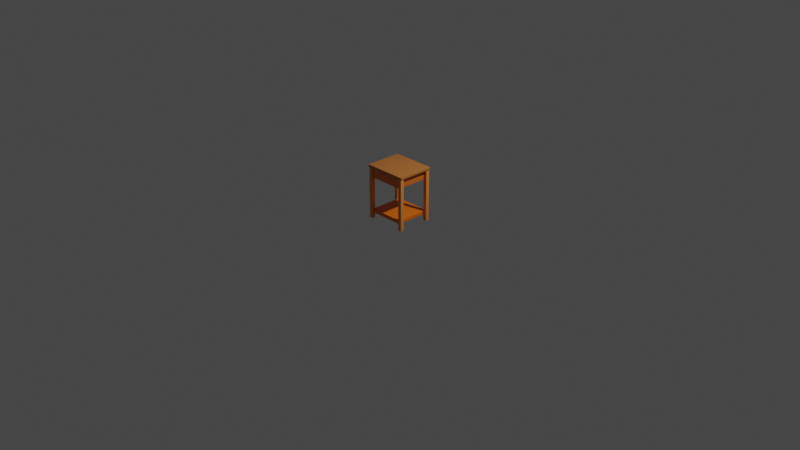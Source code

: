 # Source: CruzTableAssignment7.blend  (saved by Blender 3.5.10; exported with 4.5.12 LTS)
import bpy
from mathutils import Matrix  # noqa: F401  (used for matrix-valued properties, if any)

bpy.ops.wm.read_factory_settings(use_empty=True)
scene = bpy.context.scene
scene.name = 'Scene'

# ---- collections
col_collection = bpy.data.collections.new('Collection'); scene.collection.children.link(col_collection)

# ---- materials (node trees are filled in below, after node groups)
mat_cruz_tabletopmatte_001 = bpy.data.materials.new('Cruz_TableTopMatte.001')
mat_cruz_tabletopmatte_001.use_transparent_shadow = False
mat_cruz_tableleg_matte_001 = bpy.data.materials.new('Cruz_TableLeg_Matte.001')
mat_cruz_tableleg_matte_001.use_transparent_shadow = False
mat_cruz_tablebottom_matte_001 = bpy.data.materials.new('Cruz_TableBottom_Matte.001')
mat_cruz_tablebottom_matte_001.use_transparent_shadow = False
mat_cruz_drawer_matte_001 = bpy.data.materials.new('Cruz_Drawer_Matte.001')
mat_cruz_drawer_matte_001.use_transparent_shadow = False
mat_cruz_drawerknob_matte_001 = bpy.data.materials.new('Cruz_DrawerKnob_Matte.001')
mat_cruz_drawerknob_matte_001.use_transparent_shadow = False

# ---- material node trees
mat_cruz_tabletopmatte_001.use_nodes = True; mat_cruz_tabletopmatte_001.node_tree.nodes.clear()
_N = mat_cruz_tabletopmatte_001.node_tree.nodes; _L = mat_cruz_tabletopmatte_001.node_tree.links
n0 = _N.new('ShaderNodeBsdfPrincipled'); n0.name = 'Principled BSDF'; n0.location = (10, 300)
n0.distribution = 'GGX'
n0.subsurface_method = 'RANDOM_WALK_SKIN'
n0.inputs[0].default_value = (0.5277, 0.1807, 0.04082, 1.0)
n0.inputs[3].default_value = 1.45
n0.inputs[27].default_value = (0.0, 0.0, 0.0, 1.0)
n0.inputs[28].default_value = 1.0
n1 = _N.new('ShaderNodeOutputMaterial'); n1.name = 'Material Output'; n1.location = (300, 300)
_L.new(n0.outputs[0], n1.inputs[0])
n1.is_active_output = True
mat_cruz_tableleg_matte_001.use_nodes = True; mat_cruz_tableleg_matte_001.node_tree.nodes.clear()
_N = mat_cruz_tableleg_matte_001.node_tree.nodes; _L = mat_cruz_tableleg_matte_001.node_tree.links
n0 = _N.new('ShaderNodeBsdfPrincipled'); n0.name = 'Principled BSDF'; n0.location = (10, 300)
n0.distribution = 'GGX'
n0.subsurface_method = 'RANDOM_WALK_SKIN'
n0.inputs[0].default_value = (0.8, 0.2656, 0.05181, 1.0)
n0.inputs[3].default_value = 1.45
n0.inputs[27].default_value = (0.0, 0.0, 0.0, 1.0)
n0.inputs[28].default_value = 1.0
n1 = _N.new('ShaderNodeOutputMaterial'); n1.name = 'Material Output'; n1.location = (300, 300)
_L.new(n0.outputs[0], n1.inputs[0])
n1.is_active_output = True
mat_cruz_tablebottom_matte_001.use_nodes = True; mat_cruz_tablebottom_matte_001.node_tree.nodes.clear()
_N = mat_cruz_tablebottom_matte_001.node_tree.nodes; _L = mat_cruz_tablebottom_matte_001.node_tree.links
n0 = _N.new('ShaderNodeBsdfPrincipled'); n0.name = 'Principled BSDF'; n0.location = (10, 300)
n0.distribution = 'GGX'
n0.subsurface_method = 'RANDOM_WALK_SKIN'
n0.inputs[0].default_value = (0.8, 0.1532, 0.001538, 1.0)
n0.inputs[3].default_value = 1.45
n0.inputs[27].default_value = (0.0, 0.0, 0.0, 1.0)
n0.inputs[28].default_value = 1.0
n1 = _N.new('ShaderNodeOutputMaterial'); n1.name = 'Material Output'; n1.location = (300, 300)
_L.new(n0.outputs[0], n1.inputs[0])
n1.is_active_output = True
mat_cruz_drawer_matte_001.use_nodes = True; mat_cruz_drawer_matte_001.node_tree.nodes.clear()
_N = mat_cruz_drawer_matte_001.node_tree.nodes; _L = mat_cruz_drawer_matte_001.node_tree.links
n0 = _N.new('ShaderNodeBsdfPrincipled'); n0.name = 'Principled BSDF'; n0.location = (10, 300)
n0.distribution = 'GGX'
n0.subsurface_method = 'RANDOM_WALK_SKIN'
n0.inputs[0].default_value = (0.8, 0.1777, 0.01943, 1.0)
n0.inputs[3].default_value = 1.45
n0.inputs[27].default_value = (0.0, 0.0, 0.0, 1.0)
n0.inputs[28].default_value = 1.0
n1 = _N.new('ShaderNodeOutputMaterial'); n1.name = 'Material Output'; n1.location = (300, 300)
_L.new(n0.outputs[0], n1.inputs[0])
n1.is_active_output = True
mat_cruz_drawerknob_matte_001.use_nodes = True; mat_cruz_drawerknob_matte_001.node_tree.nodes.clear()
_N = mat_cruz_drawerknob_matte_001.node_tree.nodes; _L = mat_cruz_drawerknob_matte_001.node_tree.links
n0 = _N.new('ShaderNodeBsdfPrincipled'); n0.name = 'Principled BSDF'; n0.location = (10, 300)
n0.distribution = 'GGX'
n0.subsurface_method = 'RANDOM_WALK_SKIN'
n0.inputs[0].default_value = (0.8, 0.1313, 0.01237, 1.0)
n0.inputs[3].default_value = 1.45
n0.inputs[27].default_value = (0.0, 0.0, 0.0, 1.0)
n0.inputs[28].default_value = 1.0
n1 = _N.new('ShaderNodeOutputMaterial'); n1.name = 'Material Output'; n1.location = (300, 300)
_L.new(n0.outputs[0], n1.inputs[0])
n1.is_active_output = True

# ---- world
world_world = bpy.data.worlds.new('World'); scene.world = world_world
world_world.use_nodes = True; world_world.node_tree.nodes.clear()
_N = world_world.node_tree.nodes; _L = world_world.node_tree.links
n0 = _N.new('ShaderNodeOutputWorld'); n0.name = 'World Output'; n0.location = (300, 300)
n1 = _N.new('ShaderNodeBackground'); n1.name = 'Background'; n1.location = (10, 300)
n1.inputs[0].default_value = (0.05088, 0.05088, 0.05088, 1.0)
_L.new(n1.outputs[0], n0.inputs[0])
n0.is_active_output = True
world_world.color = (0.05088, 0.05088, 0.05088)
world_world.use_sun_shadow = False
world_world.sun_shadow_jitter_overblur = 0.0

# ---- cameras
cam_camera = bpy.data.cameras.new('Camera')
cam_camera.clip_end = 100.0
cam_camera.ortho_scale = 7.314

# ---- lights
light_light = bpy.data.lights.new('Light', 'POINT')
light_light.transmission_factor = 0.0
light_light.energy = 1000.0
light_light.shadow_soft_size = 0.1
light_light.shadow_maximum_resolution = 0.006
light_light.use_absolute_resolution = True

# ---- meshes
me_cube_001 = bpy.data.meshes.new('Cube.001')
me_cube_001.from_pydata([(-0.2349, -0.1968, -0.0254), (-0.2349, -0.1968, -2.235e-08), (-0.2349, 0.1968, -0.0254), (-0.2349, 0.1968, -2.235e-08), (0.2349, -0.1968, -0.0254), (0.2349, -0.1968, -2.235e-08), (0.2349, 0.1968, -0.0254), (0.2349, 0.1968, -2.235e-08)], [], [(0, 1, 3, 2), (2, 3, 7, 6), (6, 7, 5, 4), (4, 5, 1, 0), (2, 6, 4, 0), (7, 3, 1, 5)])
me_cube_001.polygons.foreach_set('use_smooth', [True] * 6)
_uv = me_cube_001.uv_layers.new(name='UVMap')
_uv.uv.foreach_set('vector', [0.375, 0.0, 0.625, 0.0, 0.625, 0.25, 0.375, 0.25, 0.375, 0.25, 0.625, 0.25, 0.625, 0.5, 0.375, 0.5, 0.375, 0.5, 0.625, 0.5, 0.625, 0.75, 0.375, 0.75, 0.375, 0.75, 0.625, 0.75, 0.625, 1.0, 0.375, 1.0, 0.125, 0.5, 0.375, 0.5, 0.375, 0.75, 0.125, 0.75, 0.625, 0.5, 0.875, 0.5, 0.875, 0.75, 0.625, 0.75])
me_cube_001.materials.append(mat_cruz_tabletopmatte_001)
me_cube_001.update()
me_cube_002 = bpy.data.meshes.new('Cube.002')
me_cube_002.from_pydata([(-0.01905, -0.01905, 0.002902), (-0.01905, -0.01905, 0.5752), (-0.01905, 0.01905, 0.002902), (-0.01905, 0.01905, 0.5752), (0.01905, -0.01905, 0.002902), (0.01905, -0.01905, 0.5752), (0.01905, 0.01905, 0.002902), (0.01905, 0.01905, 0.5752)], [], [(0, 1, 3, 2), (2, 3, 7, 6), (6, 7, 5, 4), (4, 5, 1, 0), (2, 6, 4, 0), (7, 3, 1, 5)])
me_cube_002.polygons.foreach_set('use_smooth', [True] * 6)
_uv = me_cube_002.uv_layers.new(name='UVMap')
_uv.uv.foreach_set('vector', [0.375, 0.0, 0.625, 0.0, 0.625, 0.25, 0.375, 0.25, 0.375, 0.25, 0.625, 0.25, 0.625, 0.5, 0.375, 0.5, 0.375, 0.5, 0.625, 0.5, 0.625, 0.75, 0.375, 0.75, 0.375, 0.75, 0.625, 0.75, 0.625, 1.0, 0.375, 1.0, 0.125, 0.5, 0.375, 0.5, 0.375, 0.75, 0.125, 0.75, 0.625, 0.5, 0.875, 0.5, 0.875, 0.75, 0.625, 0.75])
me_cube_002.materials.append(mat_cruz_tableleg_matte_001)
me_cube_002.update()
me_cube = bpy.data.meshes.new('Cube')
me_cube.from_pydata([(-0.1917, -0.1814, -0.01942), (-0.1917, -0.1814, 0.01942), (-0.1917, 0.1814, -0.01942), (-0.1917, 0.1814, 0.01942), (0.1917, -0.1814, -0.01942), (0.1917, -0.1814, 0.01942), (0.1917, 0.1814, -0.01942), (0.1917, 0.1814, 0.01942)], [], [(0, 1, 3, 2), (2, 3, 7, 6), (6, 7, 5, 4), (4, 5, 1, 0), (2, 6, 4, 0), (7, 3, 1, 5)])
me_cube.polygons.foreach_set('use_smooth', [True] * 6)
_uv = me_cube.uv_layers.new(name='UVMap')
_uv.uv.foreach_set('vector', [0.375, 0.0, 0.625, 0.0, 0.625, 0.25, 0.375, 0.25, 0.375, 0.25, 0.625, 0.25, 0.625, 0.5, 0.375, 0.5, 0.375, 0.5, 0.625, 0.5, 0.625, 0.75, 0.375, 0.75, 0.375, 0.75, 0.625, 0.75, 0.625, 1.0, 0.375, 1.0, 0.125, 0.5, 0.375, 0.5, 0.375, 0.75, 0.125, 0.75, 0.625, 0.5, 0.875, 0.5, 0.875, 0.75, 0.625, 0.75])
me_cube.materials.append(mat_cruz_tablebottom_matte_001)
me_cube.update()
me_cube_004 = bpy.data.meshes.new('Cube.004')
me_cube_004.from_pydata([(-0.1917, -0.1814, -0.0527), (-0.1917, -0.1814, 0.0527), (-0.1917, 0.1814, -0.0527), (-0.1917, 0.1814, 0.0527), (0.1917, -0.1814, -0.0527), (0.1917, -0.1814, 0.0527), (0.1917, 0.1814, -0.0527), (0.1917, 0.1814, 0.0527)], [], [(0, 1, 3, 2), (2, 3, 7, 6), (6, 7, 5, 4), (4, 5, 1, 0), (2, 6, 4, 0), (7, 3, 1, 5)])
me_cube_004.polygons.foreach_set('use_smooth', [True] * 6)
_uv = me_cube_004.uv_layers.new(name='UVMap')
_uv.uv.foreach_set('vector', [0.375, 0.0, 0.625, 0.0, 0.625, 0.25, 0.375, 0.25, 0.375, 0.25, 0.625, 0.25, 0.625, 0.5, 0.375, 0.5, 0.375, 0.5, 0.625, 0.5, 0.625, 0.75, 0.375, 0.75, 0.375, 0.75, 0.625, 0.75, 0.625, 1.0, 0.375, 1.0, 0.125, 0.5, 0.375, 0.5, 0.375, 0.75, 0.125, 0.75, 0.625, 0.5, 0.875, 0.5, 0.875, 0.75, 0.625, 0.75])
me_cube_004.materials.append(mat_cruz_drawer_matte_001)
me_cube_004.update()
me_cube_005 = bpy.data.meshes.new('Cube.005')
me_cube_005.from_pydata([(0.02435, 0.02435, 0.02435), (0.02435, 0.02435, -0.02435), (0.02435, -0.02435, 0.02435), (0.02435, -0.02435, -0.02435), (-0.02435, 0.02435, 0.02435), (-0.02435, 0.02435, -0.02435), (-0.02435, -0.02435, 0.02435), (-0.02435, -0.02435, -0.02435)], [], [(0, 2, 3, 1), (2, 6, 7, 3), (6, 4, 5, 7), (4, 0, 1, 5), (2, 0, 4, 6), (7, 5, 1, 3)])
me_cube_005.polygons.foreach_set('use_smooth', [True] * 6)
_uv = me_cube_005.uv_layers.new(name='UVMap')
_uv.uv.foreach_set('vector', [0.375, 0.0, 0.375, 0.25, 0.625, 0.25, 0.625, 0.0, 0.375, 0.25, 0.375, 0.5, 0.625, 0.5, 0.625, 0.25, 0.375, 0.5, 0.375, 0.75, 0.625, 0.75, 0.625, 0.5, 0.375, 0.75, 0.375, 1.0, 0.625, 1.0, 0.625, 0.75, 0.125, 0.5, 0.125, 0.75, 0.375, 0.75, 0.375, 0.5, 0.625, 0.5, 0.625, 0.75, 0.875, 0.75, 0.875, 0.5])
me_cube_005.materials.append(mat_cruz_drawerknob_matte_001)
me_cube_005.update()

# ---- objects
ob_light = bpy.data.objects.new('Light', light_light)
ob_camera = bpy.data.objects.new('Camera', cam_camera)
ob_cube = bpy.data.objects.new('Cube', me_cube_001)
ob_cube_001 = bpy.data.objects.new('Cube.001', me_cube_002)
ob_cube_002 = bpy.data.objects.new('Cube.002', me_cube)
ob_cube_003 = bpy.data.objects.new('Cube.003', me_cube_004)
ob_cube_004 = bpy.data.objects.new('Cube.004', me_cube_005)

# ---- transforms, parenting, visibility, modifiers, constraints
ob_light.location = (4.076, 1.005, 5.904)
ob_light.rotation_euler = (0.6503, 0.05522, 1.866)
ob_light.lock_rotations_4d = False
ob_light.empty_display_type = 'ARROWS'
ob_light.color = (0.0, 0.0, 0.0, 0.0)
ob_light.lineart.crease_threshold = 0.0
ob_camera.location = (7.359, -6.926, 4.958)
ob_camera.rotation_euler = (1.109, 0.0, 0.8149)
ob_camera.lock_rotations_4d = False
ob_camera.empty_display_type = 'ARROWS'
ob_camera.color = (0.0, 0.0, 0.0, 0.0)
ob_camera.display_type = 'WIRE'
ob_camera.lineart.crease_threshold = 0.0
ob_cube.location = (0.0, 0.0, 0.5842)
_m = ob_cube.modifiers.new('Bevel', 'BEVEL')
_m.width = 0.0005182
_m.width_pct = 0.0005182
_m.segments = 3
ob_cube_001.location = (0.209, 0.1731, 0.0)
_m = ob_cube_001.modifiers.new('Mirror', 'MIRROR')
_m.use_axis = (True, True, False)
_m.mirror_object = ob_cube
_m = ob_cube_001.modifiers.new('Bevel', 'BEVEL')
_m.width = 0.0005717
_m.width_pct = 0.0005717
_m.segments = 3
ob_cube_002.location = (0.0, 0.001219, 0.08672)
_m = ob_cube_002.modifiers.new('Bevel', 'BEVEL')
_m.width = 0.0004218
_m.width_pct = 0.0004218
_m.segments = 3
ob_cube_003.location = (0.0043, -0.001414, 0.5048)
_m = ob_cube_003.modifiers.new('Bevel', 'BEVEL')
_m.width = 0.00127
_m.width_pct = 0.00127
_m.segments = 3
ob_cube_004.location = (0.0, 0.1787, 0.5082)
_m = ob_cube_004.modifiers.new('Subdivision', 'SUBSURF')
_m.levels = 3

# ---- collection membership
col_collection.objects.link(ob_light)
col_collection.objects.link(ob_camera)
col_collection.objects.link(ob_cube)
col_collection.objects.link(ob_cube_001)
col_collection.objects.link(ob_cube_002)
col_collection.objects.link(ob_cube_003)
col_collection.objects.link(ob_cube_004)

# ---- scene / render settings (as saved in the file)
scene.camera = ob_camera
scene.frame_start = 1; scene.frame_end = 250; scene.frame_set(1)
scene.render.engine = 'BLENDER_EEVEE_NEXT'
scene.cycles.sampling_pattern = 'TABULATED_SOBOL'
scene.view_settings.view_transform = 'Filmic'
bpy.context.view_layer.update()
